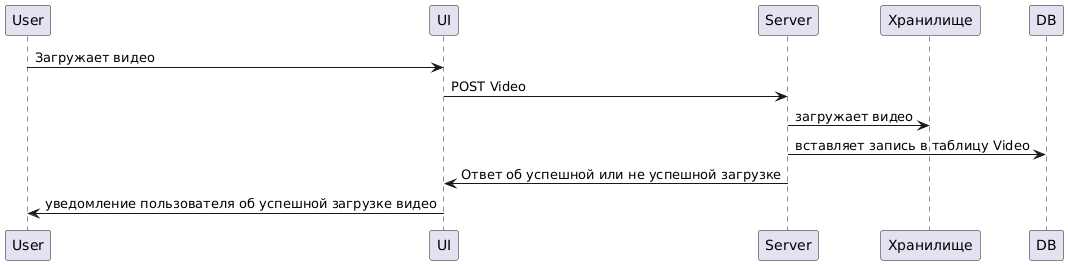

The diagram above was rendered by PlantUML. Its source (embedded in the PNG):
@startuml
User -> UI : Загружает видео
UI -> Server : POST Video
Server -> Хранилище : загружает видео
Server -> DB : вставляет запись в таблицу Video
Server -> UI : Ответ об успешной или не успешной загрузке
UI -> User : уведомление пользователя об успешной загрузке видео
@enduml